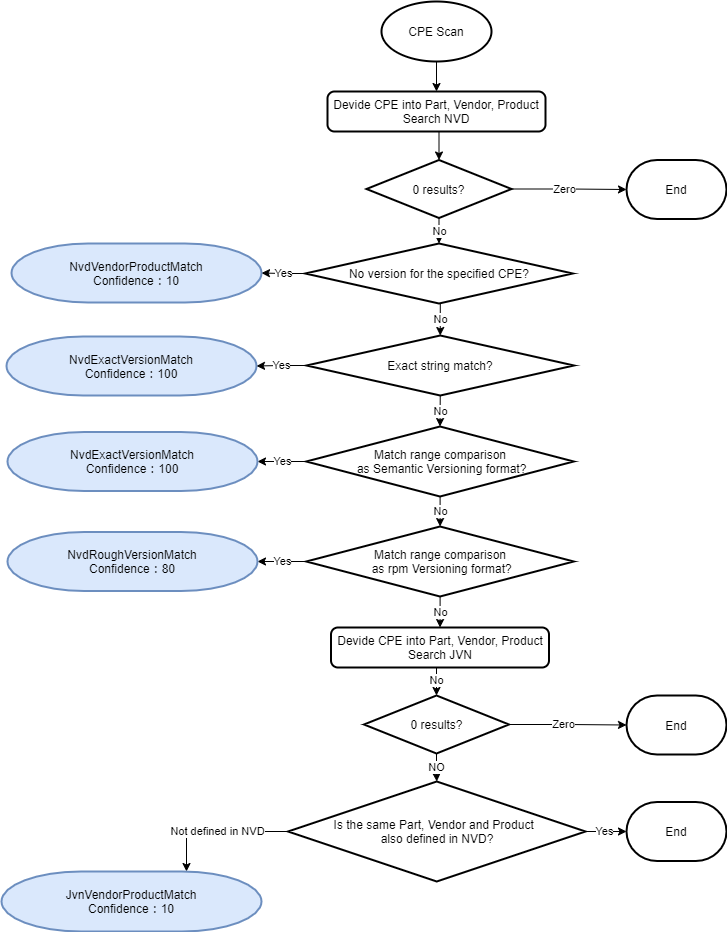

The diagram above was exported from draw.io. Its source (the exported page's mxGraphModel, read from the mxfile embedded in the PNG):
<mxGraphModel dx="1849" dy="971" grid="1" gridSize="10" guides="1" tooltips="1" connect="1" arrows="1" fold="1" page="1" pageScale="1" pageWidth="827" pageHeight="1169" math="0" shadow="0">
  <root>
    <mxCell id="0" />
    <mxCell id="1" parent="0" />
    <mxCell id="SHljgs8OutHKRib_GL53-19" value="Zero" style="edgeStyle=orthogonalEdgeStyle;rounded=0;orthogonalLoop=1;jettySize=auto;html=1;exitX=1;exitY=0.5;exitDx=0;exitDy=0;exitPerimeter=0;entryX=0;entryY=0.5;entryDx=0;entryDy=0;entryPerimeter=0;" parent="1" source="JmRyzbJTM2LH3PpjtfrC-4" target="SHljgs8OutHKRib_GL53-17" edge="1">
      <mxGeometry x="-0.0909" relative="1" as="geometry">
        <mxPoint x="525" y="218" as="sourcePoint" />
        <mxPoint as="offset" />
        <Array as="points" />
      </mxGeometry>
    </mxCell>
    <mxCell id="SHljgs8OutHKRib_GL53-36" style="edgeStyle=orthogonalEdgeStyle;rounded=0;orthogonalLoop=1;jettySize=auto;html=1;exitX=0.5;exitY=1;exitDx=0;exitDy=0;exitPerimeter=0;entryX=0.5;entryY=0;entryDx=0;entryDy=0;" parent="1" source="SHljgs8OutHKRib_GL53-2" target="SHljgs8OutHKRib_GL53-35" edge="1">
      <mxGeometry relative="1" as="geometry" />
    </mxCell>
    <mxCell id="SHljgs8OutHKRib_GL53-2" value="CPE Scan" style="strokeWidth=2;html=1;shape=mxgraph.flowchart.start_1;whiteSpace=wrap;" parent="1" vertex="1">
      <mxGeometry x="335" y="30" width="110" height="60" as="geometry" />
    </mxCell>
    <mxCell id="SHljgs8OutHKRib_GL53-17" value="End" style="strokeWidth=2;html=1;shape=mxgraph.flowchart.terminator;whiteSpace=wrap;" parent="1" vertex="1">
      <mxGeometry x="580" y="188.5" width="100" height="59" as="geometry" />
    </mxCell>
    <mxCell id="SHljgs8OutHKRib_GL53-34" value="Not defined in NVD" style="edgeStyle=orthogonalEdgeStyle;rounded=0;orthogonalLoop=1;jettySize=auto;html=1;exitX=0;exitY=0.5;exitDx=0;exitDy=0;exitPerimeter=0;" parent="1" source="SHljgs8OutHKRib_GL53-28" target="SHljgs8OutHKRib_GL53-33" edge="1">
      <mxGeometry relative="1" as="geometry">
        <mxPoint x="280" y="860" as="sourcePoint" />
        <Array as="points">
          <mxPoint x="140" y="860" />
        </Array>
      </mxGeometry>
    </mxCell>
    <mxCell id="SHljgs8OutHKRib_GL53-28" value="&lt;div&gt;&lt;br&gt;&lt;/div&gt;&lt;div&gt;Is the same&amp;nbsp;&lt;span&gt;Part, Vendor and&amp;nbsp;&lt;/span&gt;&lt;span&gt;Product&amp;nbsp;&lt;/span&gt;&lt;span&gt;&amp;nbsp;&lt;/span&gt;&lt;/div&gt;&lt;div&gt;&lt;span&gt;also defined in NVD?&lt;/span&gt;&lt;/div&gt;&lt;div&gt;&lt;br&gt;&lt;/div&gt;" style="strokeWidth=2;shape=mxgraph.flowchart.decision;whiteSpace=wrap;html=1;" parent="1" vertex="1">
      <mxGeometry x="241.5" y="810" width="297.5" height="100" as="geometry" />
    </mxCell>
    <mxCell id="SHljgs8OutHKRib_GL53-33" value="&lt;span&gt;JvnVendorProductMatch&lt;/span&gt;&lt;br&gt;&lt;span&gt;Confidence：10&lt;/span&gt;" style="strokeWidth=2;html=1;shape=mxgraph.flowchart.terminator;whiteSpace=wrap;fillColor=#dae8fc;strokeColor=#6c8ebf;" parent="1" vertex="1">
      <mxGeometry x="-45" y="900" width="260" height="60" as="geometry" />
    </mxCell>
    <mxCell id="JmRyzbJTM2LH3PpjtfrC-3" style="edgeStyle=orthogonalEdgeStyle;rounded=0;orthogonalLoop=1;jettySize=auto;html=1;exitX=0.5;exitY=1;exitDx=0;exitDy=0;entryX=0.5;entryY=0;entryDx=0;entryDy=0;entryPerimeter=0;" edge="1" parent="1" source="SHljgs8OutHKRib_GL53-35" target="JmRyzbJTM2LH3PpjtfrC-4">
      <mxGeometry relative="1" as="geometry">
        <mxPoint x="390" y="190" as="targetPoint" />
      </mxGeometry>
    </mxCell>
    <mxCell id="SHljgs8OutHKRib_GL53-35" value="Devide CPE into Part, Vendor, Product&lt;br&gt;Search NVD" style="rounded=1;whiteSpace=wrap;html=1;absoluteArcSize=1;arcSize=14;strokeWidth=2;" parent="1" vertex="1">
      <mxGeometry x="281" y="120" width="218" height="40" as="geometry" />
    </mxCell>
    <mxCell id="JmRyzbJTM2LH3PpjtfrC-7" value="No" style="edgeStyle=orthogonalEdgeStyle;rounded=0;orthogonalLoop=1;jettySize=auto;html=1;exitX=0.5;exitY=1;exitDx=0;exitDy=0;exitPerimeter=0;entryX=0.5;entryY=0;entryDx=0;entryDy=0;entryPerimeter=0;" edge="1" parent="1" source="JmRyzbJTM2LH3PpjtfrC-31" target="JmRyzbJTM2LH3PpjtfrC-6">
      <mxGeometry relative="1" as="geometry">
        <mxPoint x="392.5" y="337.5" as="sourcePoint" />
      </mxGeometry>
    </mxCell>
    <mxCell id="JmRyzbJTM2LH3PpjtfrC-32" value="No" style="edgeStyle=orthogonalEdgeStyle;rounded=0;orthogonalLoop=1;jettySize=auto;html=1;exitX=0.5;exitY=1;exitDx=0;exitDy=0;exitPerimeter=0;entryX=0.5;entryY=0;entryDx=0;entryDy=0;entryPerimeter=0;" edge="1" parent="1" source="JmRyzbJTM2LH3PpjtfrC-4" target="JmRyzbJTM2LH3PpjtfrC-31">
      <mxGeometry relative="1" as="geometry" />
    </mxCell>
    <mxCell id="JmRyzbJTM2LH3PpjtfrC-4" value="0 results?" style="strokeWidth=2;html=1;shape=mxgraph.flowchart.decision;whiteSpace=wrap;" vertex="1" parent="1">
      <mxGeometry x="320" y="188.5" width="145" height="58" as="geometry" />
    </mxCell>
    <mxCell id="JmRyzbJTM2LH3PpjtfrC-9" value="Yes" style="edgeStyle=orthogonalEdgeStyle;rounded=0;orthogonalLoop=1;jettySize=auto;html=1;exitX=0;exitY=0.5;exitDx=0;exitDy=0;exitPerimeter=0;entryX=1;entryY=0.5;entryDx=0;entryDy=0;entryPerimeter=0;" edge="1" parent="1" source="JmRyzbJTM2LH3PpjtfrC-6" target="JmRyzbJTM2LH3PpjtfrC-8">
      <mxGeometry relative="1" as="geometry" />
    </mxCell>
    <mxCell id="JmRyzbJTM2LH3PpjtfrC-15" value="No" style="edgeStyle=orthogonalEdgeStyle;rounded=0;orthogonalLoop=1;jettySize=auto;html=1;exitX=0.5;exitY=1;exitDx=0;exitDy=0;exitPerimeter=0;entryX=0.5;entryY=0;entryDx=0;entryDy=0;entryPerimeter=0;" edge="1" parent="1" source="JmRyzbJTM2LH3PpjtfrC-6" target="JmRyzbJTM2LH3PpjtfrC-10">
      <mxGeometry relative="1" as="geometry" />
    </mxCell>
    <mxCell id="JmRyzbJTM2LH3PpjtfrC-6" value="Exact string match?" style="strokeWidth=2;html=1;shape=mxgraph.flowchart.decision;whiteSpace=wrap;" vertex="1" parent="1">
      <mxGeometry x="260" y="364" width="267.5" height="60" as="geometry" />
    </mxCell>
    <mxCell id="JmRyzbJTM2LH3PpjtfrC-8" value="&lt;span&gt;NvdExactVersionMatch&lt;/span&gt;&lt;br&gt;&lt;span&gt;Confidence：100&lt;/span&gt;" style="strokeWidth=2;html=1;shape=mxgraph.flowchart.terminator;whiteSpace=wrap;fillColor=#dae8fc;strokeColor=#6c8ebf;" vertex="1" parent="1">
      <mxGeometry x="-40" y="365" width="250" height="59" as="geometry" />
    </mxCell>
    <mxCell id="JmRyzbJTM2LH3PpjtfrC-13" value="Yes" style="edgeStyle=orthogonalEdgeStyle;rounded=0;orthogonalLoop=1;jettySize=auto;html=1;" edge="1" parent="1" source="JmRyzbJTM2LH3PpjtfrC-10" target="JmRyzbJTM2LH3PpjtfrC-12">
      <mxGeometry relative="1" as="geometry" />
    </mxCell>
    <mxCell id="JmRyzbJTM2LH3PpjtfrC-19" value="No" style="edgeStyle=orthogonalEdgeStyle;rounded=0;orthogonalLoop=1;jettySize=auto;html=1;" edge="1" parent="1" source="JmRyzbJTM2LH3PpjtfrC-10" target="JmRyzbJTM2LH3PpjtfrC-16">
      <mxGeometry relative="1" as="geometry" />
    </mxCell>
    <mxCell id="JmRyzbJTM2LH3PpjtfrC-10" value="Match range comparison&lt;br&gt;&amp;nbsp;as Semantic Versioning format?" style="strokeWidth=2;html=1;shape=mxgraph.flowchart.decision;whiteSpace=wrap;" vertex="1" parent="1">
      <mxGeometry x="259.75" y="455" width="267.5" height="70" as="geometry" />
    </mxCell>
    <mxCell id="JmRyzbJTM2LH3PpjtfrC-12" value="NvdExactVersionMatch&lt;br&gt;Confidence：100" style="strokeWidth=2;html=1;shape=mxgraph.flowchart.terminator;whiteSpace=wrap;fillColor=#dae8fc;strokeColor=#6c8ebf;" vertex="1" parent="1">
      <mxGeometry x="-39" y="460.5" width="250" height="59" as="geometry" />
    </mxCell>
    <mxCell id="JmRyzbJTM2LH3PpjtfrC-18" value="Yes" style="edgeStyle=orthogonalEdgeStyle;rounded=0;orthogonalLoop=1;jettySize=auto;html=1;" edge="1" parent="1" source="JmRyzbJTM2LH3PpjtfrC-16" target="JmRyzbJTM2LH3PpjtfrC-17">
      <mxGeometry relative="1" as="geometry" />
    </mxCell>
    <mxCell id="JmRyzbJTM2LH3PpjtfrC-21" value="No" style="edgeStyle=orthogonalEdgeStyle;rounded=0;orthogonalLoop=1;jettySize=auto;html=1;" edge="1" parent="1" source="JmRyzbJTM2LH3PpjtfrC-16" target="JmRyzbJTM2LH3PpjtfrC-20">
      <mxGeometry relative="1" as="geometry" />
    </mxCell>
    <mxCell id="JmRyzbJTM2LH3PpjtfrC-16" value="Match range comparison&lt;br&gt;&amp;nbsp;as rpm Versioning format?" style="strokeWidth=2;html=1;shape=mxgraph.flowchart.decision;whiteSpace=wrap;" vertex="1" parent="1">
      <mxGeometry x="259.75" y="555" width="267.5" height="70" as="geometry" />
    </mxCell>
    <mxCell id="JmRyzbJTM2LH3PpjtfrC-17" value="&lt;span&gt;NvdRoughVersionMatch&lt;/span&gt;&lt;br&gt;&lt;span&gt;Confidence：80&lt;/span&gt;" style="strokeWidth=2;html=1;shape=mxgraph.flowchart.terminator;whiteSpace=wrap;fillColor=#dae8fc;strokeColor=#6c8ebf;" vertex="1" parent="1">
      <mxGeometry x="-39" y="560.5" width="250" height="59" as="geometry" />
    </mxCell>
    <mxCell id="JmRyzbJTM2LH3PpjtfrC-23" value="No" style="edgeStyle=orthogonalEdgeStyle;rounded=0;orthogonalLoop=1;jettySize=auto;html=1;exitX=0.5;exitY=1;exitDx=0;exitDy=0;entryX=0.5;entryY=0;entryDx=0;entryDy=0;entryPerimeter=0;" edge="1" parent="1" source="JmRyzbJTM2LH3PpjtfrC-20" target="JmRyzbJTM2LH3PpjtfrC-22">
      <mxGeometry relative="1" as="geometry" />
    </mxCell>
    <mxCell id="JmRyzbJTM2LH3PpjtfrC-20" value="Devide CPE into Part, Vendor, Product&lt;br&gt;Search JVN" style="rounded=1;whiteSpace=wrap;html=1;absoluteArcSize=1;arcSize=14;strokeWidth=2;" vertex="1" parent="1">
      <mxGeometry x="284.5" y="656" width="218" height="40" as="geometry" />
    </mxCell>
    <mxCell id="JmRyzbJTM2LH3PpjtfrC-28" value="NO" style="edgeStyle=orthogonalEdgeStyle;rounded=0;orthogonalLoop=1;jettySize=auto;html=1;" edge="1" parent="1" source="JmRyzbJTM2LH3PpjtfrC-22" target="SHljgs8OutHKRib_GL53-28">
      <mxGeometry relative="1" as="geometry" />
    </mxCell>
    <mxCell id="JmRyzbJTM2LH3PpjtfrC-22" value="0 results?" style="strokeWidth=2;html=1;shape=mxgraph.flowchart.decision;whiteSpace=wrap;" vertex="1" parent="1">
      <mxGeometry x="317.5" y="724" width="145" height="58" as="geometry" />
    </mxCell>
    <mxCell id="JmRyzbJTM2LH3PpjtfrC-24" value="Zero" style="edgeStyle=orthogonalEdgeStyle;rounded=0;orthogonalLoop=1;jettySize=auto;html=1;entryX=0;entryY=0.5;entryDx=0;entryDy=0;entryPerimeter=0;exitX=1;exitY=0.5;exitDx=0;exitDy=0;exitPerimeter=0;" edge="1" parent="1" target="JmRyzbJTM2LH3PpjtfrC-25" source="JmRyzbJTM2LH3PpjtfrC-22">
      <mxGeometry x="-0.0909" relative="1" as="geometry">
        <mxPoint x="470" y="774" as="sourcePoint" />
        <mxPoint as="offset" />
        <Array as="points" />
      </mxGeometry>
    </mxCell>
    <mxCell id="JmRyzbJTM2LH3PpjtfrC-25" value="End" style="strokeWidth=2;html=1;shape=mxgraph.flowchart.terminator;whiteSpace=wrap;" vertex="1" parent="1">
      <mxGeometry x="580" y="724" width="100" height="59" as="geometry" />
    </mxCell>
    <mxCell id="JmRyzbJTM2LH3PpjtfrC-29" value="Yes" style="edgeStyle=orthogonalEdgeStyle;rounded=0;orthogonalLoop=1;jettySize=auto;html=1;entryX=0;entryY=0.5;entryDx=0;entryDy=0;entryPerimeter=0;" edge="1" parent="1" target="JmRyzbJTM2LH3PpjtfrC-30" source="SHljgs8OutHKRib_GL53-28">
      <mxGeometry x="-0.0909" relative="1" as="geometry">
        <mxPoint x="534.0174999999999" y="861" as="sourcePoint" />
        <mxPoint as="offset" />
        <Array as="points" />
      </mxGeometry>
    </mxCell>
    <mxCell id="JmRyzbJTM2LH3PpjtfrC-30" value="End" style="strokeWidth=2;html=1;shape=mxgraph.flowchart.terminator;whiteSpace=wrap;" vertex="1" parent="1">
      <mxGeometry x="580" y="830.5" width="100" height="59" as="geometry" />
    </mxCell>
    <mxCell id="JmRyzbJTM2LH3PpjtfrC-34" value="Yes" style="edgeStyle=orthogonalEdgeStyle;rounded=0;orthogonalLoop=1;jettySize=auto;html=1;" edge="1" parent="1" source="JmRyzbJTM2LH3PpjtfrC-31" target="JmRyzbJTM2LH3PpjtfrC-33">
      <mxGeometry relative="1" as="geometry" />
    </mxCell>
    <mxCell id="JmRyzbJTM2LH3PpjtfrC-31" value="No version for the specified CPE?" style="strokeWidth=2;html=1;shape=mxgraph.flowchart.decision;whiteSpace=wrap;" vertex="1" parent="1">
      <mxGeometry x="258.75" y="272" width="267.5" height="60" as="geometry" />
    </mxCell>
    <mxCell id="JmRyzbJTM2LH3PpjtfrC-33" value="&lt;span&gt;NvdVendorProductMatch&lt;/span&gt;&lt;br&gt;&lt;span&gt;Confidence：10&lt;/span&gt;" style="strokeWidth=2;html=1;shape=mxgraph.flowchart.terminator;whiteSpace=wrap;fillColor=#dae8fc;strokeColor=#6c8ebf;" vertex="1" parent="1">
      <mxGeometry x="-35" y="272" width="250" height="59" as="geometry" />
    </mxCell>
  </root>
</mxGraphModel>